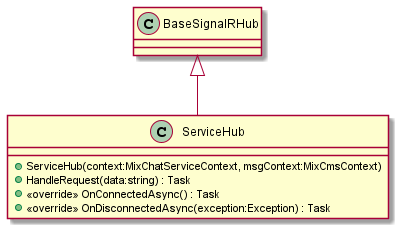

The diagram above was rendered by PlantUML. Its source (embedded in the PNG):
@startuml
class ServiceHub {
    + ServiceHub(context:MixChatServiceContext, msgContext:MixCmsContext)
    + HandleRequest(data:string) : Task
    + <<override>> OnConnectedAsync() : Task
    + <<override>> OnDisconnectedAsync(exception:Exception) : Task
}
BaseSignalRHub <|-- ServiceHub
@enduml